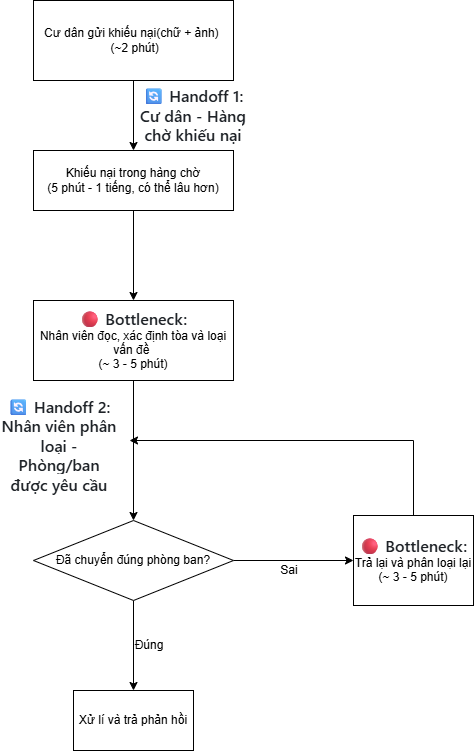

The diagram above was exported from draw.io. Its source (the exported page's mxGraphModel, read from the mxfile embedded in the PNG):
<mxGraphModel dx="1642" dy="1017" grid="1" gridSize="10" guides="1" tooltips="1" connect="1" arrows="1" fold="1" page="1" pageScale="1" pageWidth="827" pageHeight="1169" math="0" shadow="0">
  <root>
    <mxCell id="0" />
    <mxCell id="1" parent="0" />
    <mxCell id="_V6RqrQy3h-ab3fHvcIl-20" edge="1" parent="1" source="_V6RqrQy3h-ab3fHvcIl-1" style="edgeStyle=orthogonalEdgeStyle;rounded=0;orthogonalLoop=1;jettySize=auto;html=1;" target="_V6RqrQy3h-ab3fHvcIl-19">
      <mxGeometry relative="1" as="geometry" />
    </mxCell>
    <mxCell id="_V6RqrQy3h-ab3fHvcIl-1" parent="1" style="rounded=0;whiteSpace=wrap;html=1;" value="Cư dân gửi khiếu nại(chữ + ảnh)&amp;nbsp;&lt;div&gt;&amp;nbsp;(~2 phút)&lt;/div&gt;" vertex="1">
      <mxGeometry height="80" width="200" x="314" y="30" as="geometry" />
    </mxCell>
    <mxCell id="_V6RqrQy3h-ab3fHvcIl-3" parent="1" style="whiteSpace=wrap;html=1;rounded=0;" value="&lt;div&gt;&lt;span style=&quot;color: rgb(31, 35, 40); font-family: &amp;quot;Mona Sans VF&amp;quot;, -apple-system, BlinkMacSystemFont, &amp;quot;Segoe UI&amp;quot;, &amp;quot;Noto Sans Backtick Fix&amp;quot;, &amp;quot;Noto Sans&amp;quot;, Helvetica, Arial, sans-serif, &amp;quot;Apple Color Emoji&amp;quot;, &amp;quot;Segoe UI Emoji&amp;quot;; font-size: 16px; text-align: start; background-color: rgb(255, 255, 255);&quot;&gt;🔴 &lt;/span&gt;&lt;span style=&quot;box-sizing: border-box; font-weight: 600; color: rgb(31, 35, 40); font-family: &amp;quot;Mona Sans VF&amp;quot;, -apple-system, BlinkMacSystemFont, &amp;quot;Segoe UI&amp;quot;, &amp;quot;Noto Sans Backtick Fix&amp;quot;, &amp;quot;Noto Sans&amp;quot;, Helvetica, Arial, sans-serif, &amp;quot;Apple Color Emoji&amp;quot;, &amp;quot;Segoe UI Emoji&amp;quot;; font-size: 16px; text-align: start; background-color: rgb(255, 255, 255);&quot;&gt;Bottleneck:&lt;/span&gt;&lt;/div&gt;Nhân viên đọc, xác định tòa và loại vấn đề&amp;nbsp;&lt;div&gt;(~ 3 - 5 phút)&lt;/div&gt;" vertex="1">
      <mxGeometry height="80" width="200" x="314" y="330" as="geometry" />
    </mxCell>
    <mxCell id="_V6RqrQy3h-ab3fHvcIl-10" edge="1" parent="1" source="_V6RqrQy3h-ab3fHvcIl-3" style="edgeStyle=orthogonalEdgeStyle;rounded=0;orthogonalLoop=1;jettySize=auto;html=1;exitX=0.5;exitY=1;exitDx=0;exitDy=0;" target="_V6RqrQy3h-ab3fHvcIl-9" value="">
      <mxGeometry relative="1" as="geometry">
        <mxPoint x="414" y="500" as="sourcePoint" />
      </mxGeometry>
    </mxCell>
    <mxCell id="_V6RqrQy3h-ab3fHvcIl-24" edge="1" parent="1" source="_V6RqrQy3h-ab3fHvcIl-9" style="edgeStyle=orthogonalEdgeStyle;rounded=0;orthogonalLoop=1;jettySize=auto;html=1;" target="_V6RqrQy3h-ab3fHvcIl-23" value="">
      <mxGeometry relative="1" as="geometry" />
    </mxCell>
    <mxCell id="_V6RqrQy3h-ab3fHvcIl-26" edge="1" parent="1" source="_V6RqrQy3h-ab3fHvcIl-9" style="edgeStyle=orthogonalEdgeStyle;rounded=0;orthogonalLoop=1;jettySize=auto;html=1;" target="_V6RqrQy3h-ab3fHvcIl-25" value="">
      <mxGeometry relative="1" as="geometry" />
    </mxCell>
    <mxCell id="_V6RqrQy3h-ab3fHvcIl-9" parent="1" style="rhombus;whiteSpace=wrap;html=1;rounded=0;" value="Đã chuyển đúng phòng ban?" vertex="1">
      <mxGeometry height="80" width="200" x="314" y="550" as="geometry" />
    </mxCell>
    <mxCell id="_V6RqrQy3h-ab3fHvcIl-15" parent="1" style="text;html=1;whiteSpace=wrap;strokeColor=none;fillColor=none;align=center;verticalAlign=middle;rounded=0;" value="&lt;span style=&quot;color: rgb(31, 35, 40); font-family: &amp;quot;Mona Sans VF&amp;quot;, -apple-system, BlinkMacSystemFont, &amp;quot;Segoe UI&amp;quot;, &amp;quot;Noto Sans Backtick Fix&amp;quot;, &amp;quot;Noto Sans&amp;quot;, Helvetica, Arial, sans-serif, &amp;quot;Apple Color Emoji&amp;quot;, &amp;quot;Segoe UI Emoji&amp;quot;; font-size: 16px; text-align: start; background-color: rgb(255, 255, 255);&quot;&gt;🔄 &lt;/span&gt;&lt;span style=&quot;box-sizing: border-box; font-weight: 600; color: rgb(31, 35, 40); font-family: &amp;quot;Mona Sans VF&amp;quot;, -apple-system, BlinkMacSystemFont, &amp;quot;Segoe UI&amp;quot;, &amp;quot;Noto Sans Backtick Fix&amp;quot;, &amp;quot;Noto Sans&amp;quot;, Helvetica, Arial, sans-serif, &amp;quot;Apple Color Emoji&amp;quot;, &amp;quot;Segoe UI Emoji&amp;quot;; font-size: 16px; text-align: start; background-color: rgb(255, 255, 255);&quot;&gt;Handoff 1: Cư dân - Hàng chờ khiếu nại&lt;/span&gt;" vertex="1">
      <mxGeometry height="30" width="120" x="414" y="130" as="geometry" />
    </mxCell>
    <mxCell id="_V6RqrQy3h-ab3fHvcIl-21" edge="1" parent="1" source="_V6RqrQy3h-ab3fHvcIl-19" style="edgeStyle=orthogonalEdgeStyle;rounded=0;orthogonalLoop=1;jettySize=auto;html=1;entryX=0.5;entryY=0;entryDx=0;entryDy=0;" target="_V6RqrQy3h-ab3fHvcIl-3">
      <mxGeometry relative="1" as="geometry" />
    </mxCell>
    <mxCell id="_V6RqrQy3h-ab3fHvcIl-19" parent="1" style="rounded=0;whiteSpace=wrap;html=1;" value="Khiếu nại trong hàng chờ&lt;div&gt;(5 phút - 1 tiếng, có thể lâu hơn)&lt;/div&gt;" vertex="1">
      <mxGeometry height="60" width="200" x="314" y="180" as="geometry" />
    </mxCell>
    <mxCell id="_V6RqrQy3h-ab3fHvcIl-22" parent="1" style="text;html=1;whiteSpace=wrap;strokeColor=none;fillColor=none;align=center;verticalAlign=middle;rounded=0;" value="&lt;span style=&quot;color: rgb(31, 35, 40); font-family: &amp;quot;Mona Sans VF&amp;quot;, -apple-system, BlinkMacSystemFont, &amp;quot;Segoe UI&amp;quot;, &amp;quot;Noto Sans Backtick Fix&amp;quot;, &amp;quot;Noto Sans&amp;quot;, Helvetica, Arial, sans-serif, &amp;quot;Apple Color Emoji&amp;quot;, &amp;quot;Segoe UI Emoji&amp;quot;; font-size: 16px; text-align: start; background-color: rgb(255, 255, 255);&quot;&gt;🔄 &lt;/span&gt;&lt;span style=&quot;box-sizing: border-box; font-weight: 600; color: rgb(31, 35, 40); font-family: &amp;quot;Mona Sans VF&amp;quot;, -apple-system, BlinkMacSystemFont, &amp;quot;Segoe UI&amp;quot;, &amp;quot;Noto Sans Backtick Fix&amp;quot;, &amp;quot;Noto Sans&amp;quot;, Helvetica, Arial, sans-serif, &amp;quot;Apple Color Emoji&amp;quot;, &amp;quot;Segoe UI Emoji&amp;quot;; font-size: 16px; text-align: start; background-color: rgb(255, 255, 255);&quot;&gt;Handoff 2: Nhân viên phân loại - Phòng/ban được yêu cầu&lt;/span&gt;" vertex="1">
      <mxGeometry height="30" width="120" x="280" y="460" as="geometry" />
    </mxCell>
    <mxCell id="_V6RqrQy3h-ab3fHvcIl-23" parent="1" style="whiteSpace=wrap;html=1;rounded=0;" value="Xử lí và trả phản hồi" vertex="1">
      <mxGeometry height="60" width="120" x="354" y="720" as="geometry" />
    </mxCell>
    <mxCell id="_V6RqrQy3h-ab3fHvcIl-35" edge="1" parent="1" source="_V6RqrQy3h-ab3fHvcIl-25" style="edgeStyle=orthogonalEdgeStyle;rounded=0;orthogonalLoop=1;jettySize=auto;html=1;exitX=0.5;exitY=0;exitDx=0;exitDy=0;">
      <mxGeometry relative="1" as="geometry">
        <Array as="points">
          <mxPoint x="694" y="470" />
        </Array>
        <mxPoint x="410" y="470" as="targetPoint" />
      </mxGeometry>
    </mxCell>
    <mxCell id="_V6RqrQy3h-ab3fHvcIl-25" parent="1" style="whiteSpace=wrap;html=1;rounded=0;" value="&lt;div&gt;&lt;span style=&quot;color: rgb(31, 35, 40); font-family: &amp;quot;Mona Sans VF&amp;quot;, -apple-system, BlinkMacSystemFont, &amp;quot;Segoe UI&amp;quot;, &amp;quot;Noto Sans Backtick Fix&amp;quot;, &amp;quot;Noto Sans&amp;quot;, Helvetica, Arial, sans-serif, &amp;quot;Apple Color Emoji&amp;quot;, &amp;quot;Segoe UI Emoji&amp;quot;; font-size: 16px; text-align: start; background-color: rgb(255, 255, 255);&quot;&gt;🔴 &lt;/span&gt;&lt;span style=&quot;box-sizing: border-box; font-weight: 600; color: rgb(31, 35, 40); font-family: &amp;quot;Mona Sans VF&amp;quot;, -apple-system, BlinkMacSystemFont, &amp;quot;Segoe UI&amp;quot;, &amp;quot;Noto Sans Backtick Fix&amp;quot;, &amp;quot;Noto Sans&amp;quot;, Helvetica, Arial, sans-serif, &amp;quot;Apple Color Emoji&amp;quot;, &amp;quot;Segoe UI Emoji&amp;quot;; font-size: 16px; text-align: start; background-color: rgb(255, 255, 255);&quot;&gt;Bottleneck:&lt;/span&gt;&lt;/div&gt;&lt;div&gt;Trả lại và phân loại lại (~ 3 - 5 phút)&lt;/div&gt;" vertex="1">
      <mxGeometry height="90" width="120" x="634" y="545" as="geometry" />
    </mxCell>
    <mxCell id="_V6RqrQy3h-ab3fHvcIl-27" parent="1" style="text;html=1;whiteSpace=wrap;strokeColor=none;fillColor=none;align=center;verticalAlign=middle;rounded=0;" value="Đúng" vertex="1">
      <mxGeometry height="30" width="60" x="400" y="660" as="geometry" />
    </mxCell>
    <mxCell id="_V6RqrQy3h-ab3fHvcIl-31" parent="1" style="text;html=1;whiteSpace=wrap;strokeColor=none;fillColor=none;align=center;verticalAlign=middle;rounded=0;" value="Sai" vertex="1">
      <mxGeometry height="30" width="60" x="540" y="585" as="geometry" />
    </mxCell>
  </root>
</mxGraphModel>